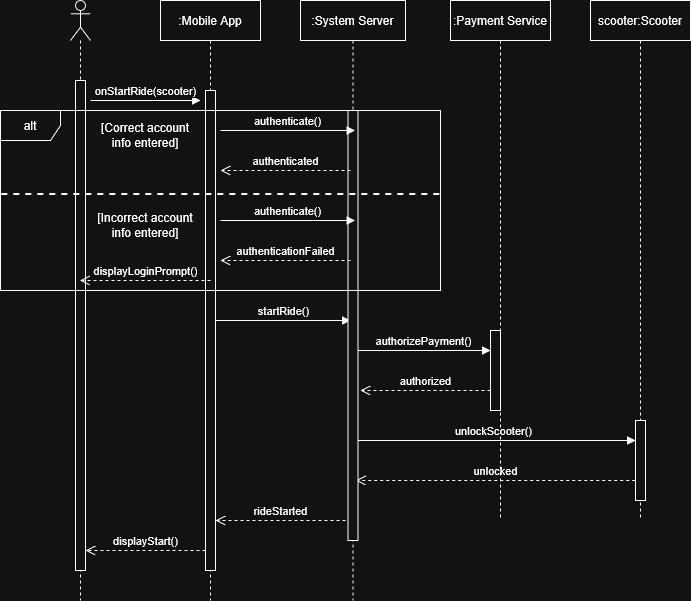

The diagram above was exported from draw.io. Its source (the exported page's mxGraphModel, read from the mxfile embedded in the PNG):
<mxGraphModel dx="1375" dy="751" grid="1" gridSize="10" guides="1" tooltips="1" connect="1" arrows="1" fold="1" page="1" pageScale="1" pageWidth="850" pageHeight="1100" math="0" shadow="0">
  <root>
    <mxCell id="0" />
    <mxCell id="1" parent="0" />
    <mxCell id="Aq19LCuG5L_6yXpwcrK5-1" value="" style="shape=umlLifeline;perimeter=lifelinePerimeter;whiteSpace=wrap;html=1;container=1;dropTarget=0;collapsible=0;recursiveResize=0;outlineConnect=0;portConstraint=eastwest;newEdgeStyle={&quot;curved&quot;:0,&quot;rounded&quot;:0};participant=umlActor;" parent="1" vertex="1">
      <mxGeometry x="130" y="80" width="20" height="600" as="geometry" />
    </mxCell>
    <mxCell id="Aq19LCuG5L_6yXpwcrK5-2" value="" style="html=1;points=[[0,0,0,0,5],[0,1,0,0,-5],[1,0,0,0,5],[1,1,0,0,-5]];perimeter=orthogonalPerimeter;outlineConnect=0;targetShapes=umlLifeline;portConstraint=eastwest;newEdgeStyle={&quot;curved&quot;:0,&quot;rounded&quot;:0};" parent="Aq19LCuG5L_6yXpwcrK5-1" vertex="1">
      <mxGeometry x="5" y="80" width="10" height="490" as="geometry" />
    </mxCell>
    <mxCell id="Aq19LCuG5L_6yXpwcrK5-3" value=":Mobile App" style="shape=umlLifeline;perimeter=lifelinePerimeter;whiteSpace=wrap;html=1;container=1;dropTarget=0;collapsible=0;recursiveResize=0;outlineConnect=0;portConstraint=eastwest;newEdgeStyle={&quot;curved&quot;:0,&quot;rounded&quot;:0};" parent="1" vertex="1">
      <mxGeometry x="220" y="80" width="100" height="600" as="geometry" />
    </mxCell>
    <mxCell id="6pJXAPCNJCd0V1CKa8YR-4" value="" style="html=1;points=[[0,0,0,0,5],[0,1,0,0,-5],[1,0,0,0,5],[1,1,0,0,-5]];perimeter=orthogonalPerimeter;outlineConnect=0;targetShapes=umlLifeline;portConstraint=eastwest;newEdgeStyle={&quot;curved&quot;:0,&quot;rounded&quot;:0};" vertex="1" parent="Aq19LCuG5L_6yXpwcrK5-3">
      <mxGeometry x="45" y="90" width="10" height="480" as="geometry" />
    </mxCell>
    <mxCell id="6pJXAPCNJCd0V1CKa8YR-12" value="authorizePayment()" style="html=1;verticalAlign=bottom;endArrow=block;curved=0;rounded=0;" edge="1" parent="Aq19LCuG5L_6yXpwcrK5-3">
      <mxGeometry width="80" relative="1" as="geometry">
        <mxPoint x="195" y="350" as="sourcePoint" />
        <mxPoint x="330" y="350" as="targetPoint" />
      </mxGeometry>
    </mxCell>
    <mxCell id="6pJXAPCNJCd0V1CKa8YR-13" value="authorized" style="html=1;verticalAlign=bottom;endArrow=open;dashed=1;endSize=8;curved=0;rounded=0;" edge="1" parent="Aq19LCuG5L_6yXpwcrK5-3">
      <mxGeometry relative="1" as="geometry">
        <mxPoint x="330" y="390" as="sourcePoint" />
        <mxPoint x="200" y="390" as="targetPoint" />
      </mxGeometry>
    </mxCell>
    <mxCell id="6pJXAPCNJCd0V1CKa8YR-15" value="unlockScooter()" style="html=1;verticalAlign=bottom;endArrow=block;curved=0;rounded=0;entryX=0.5;entryY=0.25;entryDx=0;entryDy=0;entryPerimeter=0;" edge="1" parent="Aq19LCuG5L_6yXpwcrK5-3">
      <mxGeometry x="0.0018" width="80" relative="1" as="geometry">
        <mxPoint x="189.5" y="440" as="sourcePoint" />
        <mxPoint x="475" y="440" as="targetPoint" />
        <mxPoint as="offset" />
      </mxGeometry>
    </mxCell>
    <mxCell id="6pJXAPCNJCd0V1CKa8YR-16" value="unlocked" style="html=1;verticalAlign=bottom;endArrow=open;dashed=1;endSize=8;curved=0;rounded=0;entryX=1;entryY=0.931;entryDx=0;entryDy=0;entryPerimeter=0;" edge="1" parent="Aq19LCuG5L_6yXpwcrK5-3">
      <mxGeometry relative="1" as="geometry">
        <mxPoint x="474.75" y="480" as="sourcePoint" />
        <mxPoint x="195.25" y="480" as="targetPoint" />
      </mxGeometry>
    </mxCell>
    <mxCell id="6pJXAPCNJCd0V1CKa8YR-17" value="rideStarted" style="html=1;verticalAlign=bottom;endArrow=open;dashed=1;endSize=8;curved=0;rounded=0;" edge="1" parent="Aq19LCuG5L_6yXpwcrK5-3">
      <mxGeometry relative="1" as="geometry">
        <mxPoint x="185" y="520" as="sourcePoint" />
        <mxPoint x="55" y="520" as="targetPoint" />
      </mxGeometry>
    </mxCell>
    <mxCell id="6pJXAPCNJCd0V1CKa8YR-18" value="displayStart()" style="html=1;verticalAlign=bottom;endArrow=open;dashed=1;endSize=8;curved=0;rounded=0;" edge="1" parent="Aq19LCuG5L_6yXpwcrK5-3">
      <mxGeometry relative="1" as="geometry">
        <mxPoint x="45" y="550" as="sourcePoint" />
        <mxPoint x="-75" y="550" as="targetPoint" />
        <mxPoint as="offset" />
      </mxGeometry>
    </mxCell>
    <mxCell id="6pJXAPCNJCd0V1CKa8YR-10" value="startRide()" style="html=1;verticalAlign=bottom;endArrow=block;curved=0;rounded=0;" edge="1" parent="Aq19LCuG5L_6yXpwcrK5-3">
      <mxGeometry width="80" relative="1" as="geometry">
        <mxPoint x="55" y="320" as="sourcePoint" />
        <mxPoint x="190" y="320" as="targetPoint" />
      </mxGeometry>
    </mxCell>
    <mxCell id="6pJXAPCNJCd0V1CKa8YR-11" value="" style="html=1;points=[[0,0,0,0,5],[0,1,0,0,-5],[1,0,0,0,5],[1,1,0,0,-5]];perimeter=orthogonalPerimeter;outlineConnect=0;targetShapes=umlLifeline;portConstraint=eastwest;newEdgeStyle={&quot;curved&quot;:0,&quot;rounded&quot;:0};" vertex="1" parent="Aq19LCuG5L_6yXpwcrK5-3">
      <mxGeometry x="330" y="330" width="10" height="80" as="geometry" />
    </mxCell>
    <mxCell id="Aq19LCuG5L_6yXpwcrK5-4" value=":System Server" style="shape=umlLifeline;perimeter=lifelinePerimeter;whiteSpace=wrap;html=1;container=1;dropTarget=0;collapsible=0;recursiveResize=0;outlineConnect=0;portConstraint=eastwest;newEdgeStyle={&quot;curved&quot;:0,&quot;rounded&quot;:0};strokeColor=default;" parent="1" vertex="1">
      <mxGeometry x="360" y="80" width="105" height="600" as="geometry" />
    </mxCell>
    <mxCell id="6pJXAPCNJCd0V1CKa8YR-7" value="" style="html=1;points=[[0,0,0,0,5],[0,1,0,0,-5],[1,0,0,0,5],[1,1,0,0,-5]];perimeter=orthogonalPerimeter;outlineConnect=0;targetShapes=umlLifeline;portConstraint=eastwest;newEdgeStyle={&quot;curved&quot;:0,&quot;rounded&quot;:0};" vertex="1" parent="Aq19LCuG5L_6yXpwcrK5-4">
      <mxGeometry x="47.5" y="110" width="10" height="430" as="geometry" />
    </mxCell>
    <mxCell id="Aq19LCuG5L_6yXpwcrK5-5" value=":Payment Service" style="shape=umlLifeline;perimeter=lifelinePerimeter;whiteSpace=wrap;html=1;container=1;dropTarget=0;collapsible=0;recursiveResize=0;outlineConnect=0;portConstraint=eastwest;newEdgeStyle={&quot;curved&quot;:0,&quot;rounded&quot;:0};" parent="1" vertex="1">
      <mxGeometry x="510" y="80" width="100" height="520" as="geometry" />
    </mxCell>
    <mxCell id="Aq19LCuG5L_6yXpwcrK5-6" value="scooter:Scooter" style="shape=umlLifeline;perimeter=lifelinePerimeter;whiteSpace=wrap;html=1;container=1;dropTarget=0;collapsible=0;recursiveResize=0;outlineConnect=0;portConstraint=eastwest;newEdgeStyle={&quot;curved&quot;:0,&quot;rounded&quot;:0};" parent="1" vertex="1">
      <mxGeometry x="650" y="80" width="100" height="520" as="geometry" />
    </mxCell>
    <mxCell id="6pJXAPCNJCd0V1CKa8YR-14" value="" style="html=1;points=[[0,0,0,0,5],[0,1,0,0,-5],[1,0,0,0,5],[1,1,0,0,-5]];perimeter=orthogonalPerimeter;outlineConnect=0;targetShapes=umlLifeline;portConstraint=eastwest;newEdgeStyle={&quot;curved&quot;:0,&quot;rounded&quot;:0};" vertex="1" parent="Aq19LCuG5L_6yXpwcrK5-6">
      <mxGeometry x="45" y="420" width="10" height="80" as="geometry" />
    </mxCell>
    <mxCell id="6pJXAPCNJCd0V1CKa8YR-2" value="onStartRide(scooter)" style="html=1;verticalAlign=bottom;endArrow=block;curved=0;rounded=0;" edge="1" parent="1">
      <mxGeometry x="0.0042" relative="1" as="geometry">
        <mxPoint x="150" y="180" as="sourcePoint" />
        <mxPoint as="offset" />
        <mxPoint x="260" y="180" as="targetPoint" />
      </mxGeometry>
    </mxCell>
    <mxCell id="6pJXAPCNJCd0V1CKa8YR-8" value="authenticate()" style="html=1;verticalAlign=bottom;endArrow=block;curved=0;rounded=0;" edge="1" parent="1">
      <mxGeometry width="80" relative="1" as="geometry">
        <mxPoint x="280" y="210" as="sourcePoint" />
        <mxPoint x="414.5" y="210" as="targetPoint" />
      </mxGeometry>
    </mxCell>
    <mxCell id="6pJXAPCNJCd0V1CKa8YR-9" value="authenticated" style="html=1;verticalAlign=bottom;endArrow=open;dashed=1;endSize=8;curved=0;rounded=0;" edge="1" parent="1">
      <mxGeometry relative="1" as="geometry">
        <mxPoint x="410" y="250" as="sourcePoint" />
        <mxPoint x="280" y="250" as="targetPoint" />
      </mxGeometry>
    </mxCell>
    <mxCell id="6pJXAPCNJCd0V1CKa8YR-20" value="alt" style="shape=umlFrame;whiteSpace=wrap;html=1;pointerEvents=0;" vertex="1" parent="1">
      <mxGeometry x="60" y="190" width="440" height="180" as="geometry" />
    </mxCell>
    <mxCell id="6pJXAPCNJCd0V1CKa8YR-21" value="authenticate()" style="html=1;verticalAlign=bottom;endArrow=block;curved=0;rounded=0;" edge="1" parent="1">
      <mxGeometry width="80" relative="1" as="geometry">
        <mxPoint x="280" y="300" as="sourcePoint" />
        <mxPoint x="414.5" y="300" as="targetPoint" />
      </mxGeometry>
    </mxCell>
    <mxCell id="6pJXAPCNJCd0V1CKa8YR-22" value="authenticationFailed" style="html=1;verticalAlign=bottom;endArrow=open;dashed=1;endSize=8;curved=0;rounded=0;" edge="1" parent="1">
      <mxGeometry relative="1" as="geometry">
        <mxPoint x="410" y="340" as="sourcePoint" />
        <mxPoint x="280" y="340" as="targetPoint" />
      </mxGeometry>
    </mxCell>
    <mxCell id="6pJXAPCNJCd0V1CKa8YR-23" value="displayLoginPrompt()" style="html=1;verticalAlign=bottom;endArrow=open;dashed=1;endSize=8;curved=0;rounded=0;" edge="1" parent="1" target="Aq19LCuG5L_6yXpwcrK5-1">
      <mxGeometry relative="1" as="geometry">
        <mxPoint x="270" y="360" as="sourcePoint" />
        <mxPoint x="150" y="360" as="targetPoint" />
      </mxGeometry>
    </mxCell>
    <mxCell id="6pJXAPCNJCd0V1CKa8YR-24" value="" style="endArrow=none;dashed=1;html=1;strokeWidth=2;rounded=0;exitX=0.003;exitY=0.467;exitDx=0;exitDy=0;exitPerimeter=0;" edge="1" parent="1" source="6pJXAPCNJCd0V1CKa8YR-20">
      <mxGeometry width="50" height="50" relative="1" as="geometry">
        <mxPoint x="50" y="560" as="sourcePoint" />
        <mxPoint x="500" y="274" as="targetPoint" />
      </mxGeometry>
    </mxCell>
    <mxCell id="6pJXAPCNJCd0V1CKa8YR-25" value="[Correct account info entered]" style="text;html=1;whiteSpace=wrap;strokeColor=none;fillColor=none;align=center;verticalAlign=middle;rounded=0;" vertex="1" parent="1">
      <mxGeometry x="150" y="200" width="110" height="30" as="geometry" />
    </mxCell>
    <mxCell id="6pJXAPCNJCd0V1CKa8YR-26" value="[Incorrect account info entered]" style="text;html=1;whiteSpace=wrap;strokeColor=none;fillColor=none;align=center;verticalAlign=middle;rounded=0;" vertex="1" parent="1">
      <mxGeometry x="150" y="290" width="110" height="30" as="geometry" />
    </mxCell>
  </root>
</mxGraphModel>